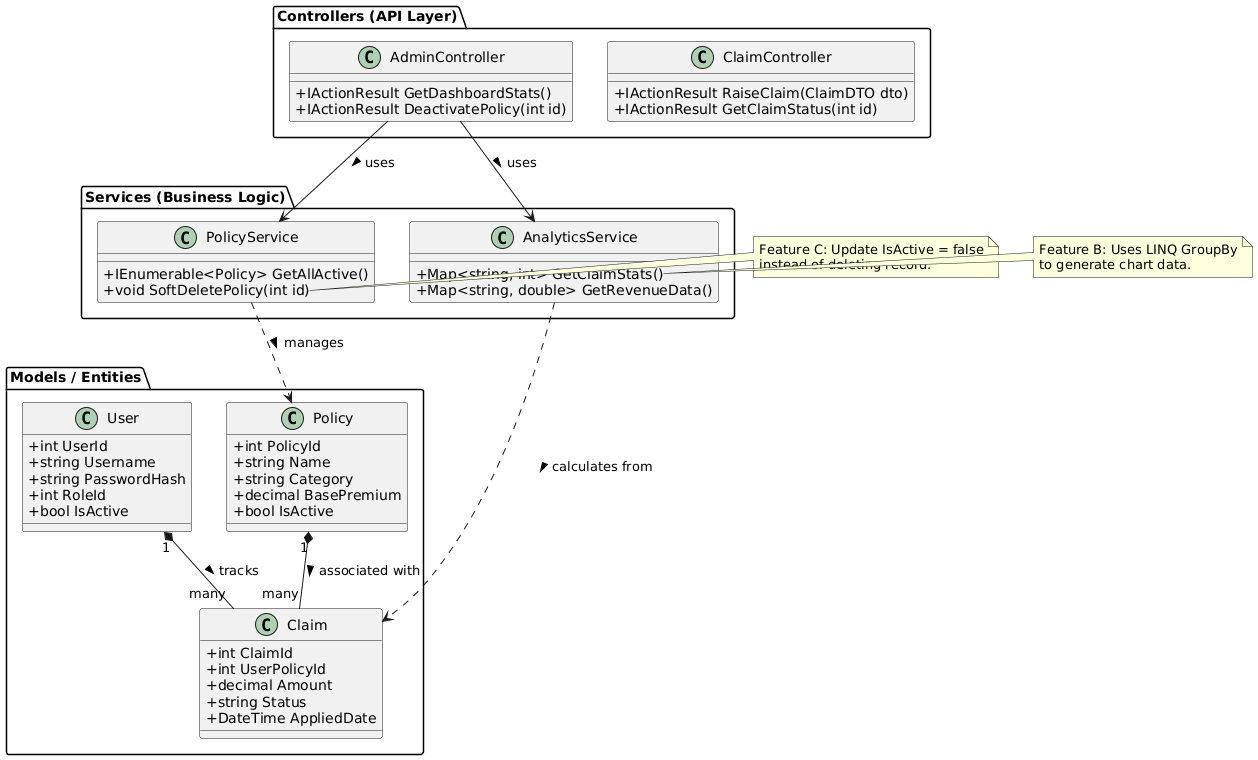

The diagram above was rendered by PlantUML. Its source (embedded in the PNG):
@startuml
skinparam classAttributeIconSize 0

package "Models / Entities" {
    class User {
        +int UserId
        +string Username
        +string PasswordHash
        +int RoleId
        +bool IsActive
    }
    class Policy {
        +int PolicyId
        +string Name
        +string Category
        +decimal BasePremium
        +bool IsActive
    }
    class Claim {
        +int ClaimId
        +int UserPolicyId
        +decimal Amount
        +string Status
        +DateTime AppliedDate
    }
}

package "Services (Business Logic)" {
    class PolicyService {
        +IEnumerable<Policy> GetAllActive()
        +void SoftDeletePolicy(int id)
    }
    class AnalyticsService {
        +Map<string, int> GetClaimStats()
        +Map<string, double> GetRevenueData()
    }
}

package "Controllers (API Layer)" {
    class AdminController {
        +IActionResult GetDashboardStats()
        +IActionResult DeactivatePolicy(int id)
    }
    class ClaimController {
        +IActionResult RaiseClaim(ClaimDTO dto)
        +IActionResult GetClaimStatus(int id)
    }
}

' Relationships
User "1" *-- "many" Claim : tracks >
Policy "1" *-- "many" Claim : associated with >
AdminController --> AnalyticsService : uses >
AdminController --> PolicyService : uses >
PolicyService ..> Policy : manages >
AnalyticsService ..> Claim : calculates from >

note right of PolicyService::SoftDeletePolicy
  Feature C: Update IsActive = false
  instead of deleting record.
end note

note right of AnalyticsService::GetClaimStats
  Feature B: Uses LINQ GroupBy
  to generate chart data.
end note
@enduml